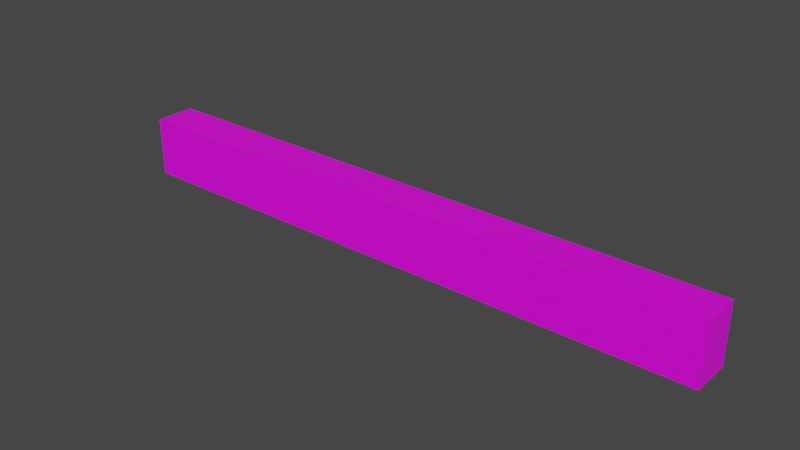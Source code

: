 # Source: EndFlag.blend  (saved by Blender 3.2.14; exported with 4.5.12 LTS)
import bpy
from mathutils import Matrix  # noqa: F401  (used for matrix-valued properties, if any)

bpy.ops.wm.read_factory_settings(use_empty=True)
scene = bpy.context.scene
scene.name = 'Scene'

# ---- collections
col_collection = bpy.data.collections.new('Collection'); scene.collection.children.link(col_collection)

# ---- images (referenced by path relative to the original .blend; pixels are not part of the script)
import os
ASSET_DIR = os.environ.get("B2B_ASSET_DIR", "")  # directory of the original .blend (textures are referenced by path, not embedded)
HERE = os.path.dirname(os.path.abspath(__file__))  # packed textures are extracted next to this script under _unpacked/

def load_image(name, relpath, width, height, colorspace="sRGB"):
    """Load a texture the original file referenced (path relative to the .blend, or extracted next to this script)."""
    p = next((c for c in (os.path.join(HERE, relpath), os.path.join(ASSET_DIR, relpath)) if relpath and os.path.exists(c)), "")
    if p:
        img = bpy.data.images.load(p, check_existing=True)
        img.name = name
    else:  # same state as the original file: an image datablock whose file is absent (Cycles renders it pink)
        img = bpy.data.images.new(name, width, height)
        img.source = "FILE"
        img.filepath = "//" + (relpath or name)
    img.colorspace_settings.name = colorspace
    return img
img_winningflag_psd = load_image('WinningFlag.psd', 'WinningFlag.psd', 1024, 1024, 'sRGB')

# ---- materials (node trees are filled in below, after node groups)
mat_flag = bpy.data.materials.new('Flag')
mat_flag.use_transparent_shadow = False

# ---- material node trees
mat_flag.use_nodes = True; mat_flag.node_tree.nodes.clear()
_N = mat_flag.node_tree.nodes; _L = mat_flag.node_tree.links
n0 = _N.new('ShaderNodeBsdfPrincipled'); n0.name = 'Principled BSDF'; n0.location = (10, 300)
n0.distribution = 'GGX'
n0.subsurface_method = 'RANDOM_WALK_SKIN'
n0.inputs[3].default_value = 1.45
n0.inputs[27].default_value = (0.0, 0.0, 0.0, 1.0)
n0.inputs[28].default_value = 1.0
n1 = _N.new('ShaderNodeOutputMaterial'); n1.name = 'Material Output'; n1.location = (300, 300)
n2 = _N.new('ShaderNodeTexImage'); n2.name = 'Image Texture'; n2.location = (-462, 246)
n2.image = img_winningflag_psd
_L.new(n0.outputs[0], n1.inputs[0])
_L.new(n2.outputs[0], n0.inputs[0])
n1.is_active_output = True

# ---- world
world_world = bpy.data.worlds.new('World'); scene.world = world_world
world_world.use_nodes = True; world_world.node_tree.nodes.clear()
_N = world_world.node_tree.nodes; _L = world_world.node_tree.links
n0 = _N.new('ShaderNodeOutputWorld'); n0.name = 'World Output'; n0.location = (300, 300)
n1 = _N.new('ShaderNodeBackground'); n1.name = 'Background'; n1.location = (10, 300)
n1.inputs[0].default_value = (0.05088, 0.05088, 0.05088, 1.0)
_L.new(n1.outputs[0], n0.inputs[0])
n0.is_active_output = True
world_world.color = (0.05088, 0.05088, 0.05088)
world_world.use_sun_shadow = False
world_world.sun_shadow_jitter_overblur = 0.0

# ---- meshes
me_cube = bpy.data.meshes.new('Cube')
me_cube.from_pydata([(-1.0, -1.0, -1.476), (-1.0, -1.0, 1.476), (-1.0, 1.0, -1.476), (-1.0, 1.0, 1.476), (1.0, -1.0, -1.476), (1.0, -1.0, 1.476), (1.0, 1.0, -1.476), (1.0, 1.0, 1.476)], [], [(0, 1, 3, 2), (2, 3, 7, 6), (6, 7, 5, 4), (4, 5, 1, 0), (2, 6, 4, 0), (7, 3, 1, 5)])
_uv = me_cube.uv_layers.new(name='UVMap')
_uv.uv.foreach_set('vector', [0.0, 0.0, 0.0, 1.0, 1.0, 1.0, 1.0, 0.0, 0.0, 0.0, 0.0, 1.0, 1.0, 1.0, 1.0, 0.0, 1.0, 0.0, 1.0, 1.0, 0.0, 1.0, 0.0, 0.0, 1.0, 0.0, 1.0, 1.0, 0.0, 1.0, 0.0, 0.0, 0.0, 1.0, 1.0, 1.0, 1.0, 0.0, 0.0, 0.0, 1.0, 1.0, 0.0, 1.0, 0.0, 0.0, 1.0, 0.0])
me_cube.materials.append(mat_flag)
me_cube.update()

# ---- objects
ob_cube = bpy.data.objects.new('Cube', me_cube)

# ---- transforms, parenting, visibility, modifiers, constraints
ob_cube.location = (0.0, 0.0, 0.0)
ob_cube.scale = (7.5, 0.5, 0.5)

# ---- collection membership
col_collection.objects.link(ob_cube)

# ---- scene / render settings (as saved in the file)
scene.frame_start = 1; scene.frame_end = 250; scene.frame_set(1)
scene.render.engine = 'BLENDER_EEVEE_NEXT'
scene.cycles.use_denoising = False
scene.cycles.sampling_pattern = 'TABULATED_SOBOL'
scene.cycles.use_light_tree = False
scene.view_settings.view_transform = 'Filmic'
bpy.context.view_layer.update()

# ---- added for rendering (the .blend has no active camera and no usable light): camera, sun
cam_auto = bpy.data.cameras.new('AutoCamera')
cam_auto.lens = 50.0
cam_auto.sensor_width = 36.0
cam_auto.clip_end = 1000.0
ob_auto_camera = bpy.data.objects.new('AutoCamera', cam_auto)
scene.collection.objects.link(ob_auto_camera)
ob_auto_camera.location = (13.9761, -16.7713, 11.1809)
ob_auto_camera.rotation_euler = (1.09748, -7.21219e-08, 0.694738)
scene.camera = ob_auto_camera
light_auto_sun = bpy.data.lights.new('AutoSun', 'SUN')
light_auto_sun.energy = 3.0
light_auto_sun.angle = 0.0523599
ob_auto_sun = bpy.data.objects.new('AutoSun', light_auto_sun)
scene.collection.objects.link(ob_auto_sun)
ob_auto_sun.rotation_euler = (0.872665, 0.174533, 0.523599)
bpy.context.view_layer.update()
